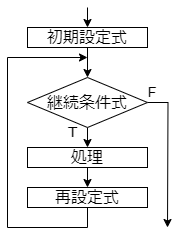

The diagram above was exported from draw.io. Its source (the exported page's mxGraphModel, read from the mxfile embedded in the PNG):
<mxGraphModel dx="478" dy="279" grid="1" gridSize="10" guides="1" tooltips="1" connect="1" arrows="1" fold="1" page="1" pageScale="1" pageWidth="827" pageHeight="1169" math="0" shadow="0">
  <root>
    <mxCell id="0" />
    <mxCell id="1" parent="0" />
    <mxCell id="J3H6u2HE4rTGjAW2a7P1-7" style="edgeStyle=orthogonalEdgeStyle;rounded=0;orthogonalLoop=1;jettySize=auto;html=1;exitX=0.5;exitY=1;exitDx=0;exitDy=0;" edge="1" parent="1" source="J3H6u2HE4rTGjAW2a7P1-2" target="J3H6u2HE4rTGjAW2a7P1-3">
      <mxGeometry relative="1" as="geometry" />
    </mxCell>
    <mxCell id="J3H6u2HE4rTGjAW2a7P1-9" style="edgeStyle=orthogonalEdgeStyle;rounded=0;orthogonalLoop=1;jettySize=auto;html=1;exitX=0.5;exitY=0;exitDx=0;exitDy=0;endArrow=none;endFill=0;strokeColor=default;startArrow=classic;startFill=1;" edge="1" parent="1" source="J3H6u2HE4rTGjAW2a7P1-2">
      <mxGeometry relative="1" as="geometry">
        <mxPoint x="180" y="20" as="targetPoint" />
      </mxGeometry>
    </mxCell>
    <mxCell id="J3H6u2HE4rTGjAW2a7P1-2" value="初期設定式" style="rounded=0;whiteSpace=wrap;html=1;strokeWidth=1;fontSize=16;" vertex="1" parent="1">
      <mxGeometry x="120" y="40" width="120" height="20" as="geometry" />
    </mxCell>
    <mxCell id="J3H6u2HE4rTGjAW2a7P1-6" style="edgeStyle=orthogonalEdgeStyle;rounded=0;orthogonalLoop=1;jettySize=auto;html=1;exitX=0.5;exitY=1;exitDx=0;exitDy=0;entryX=0.5;entryY=0;entryDx=0;entryDy=0;" edge="1" parent="1" source="J3H6u2HE4rTGjAW2a7P1-3" target="J3H6u2HE4rTGjAW2a7P1-4">
      <mxGeometry relative="1" as="geometry" />
    </mxCell>
    <mxCell id="J3H6u2HE4rTGjAW2a7P1-11" style="edgeStyle=orthogonalEdgeStyle;rounded=0;orthogonalLoop=1;jettySize=auto;html=1;exitX=1;exitY=0.5;exitDx=0;exitDy=0;" edge="1" parent="1" source="J3H6u2HE4rTGjAW2a7P1-3">
      <mxGeometry relative="1" as="geometry">
        <mxPoint x="260" y="240" as="targetPoint" />
      </mxGeometry>
    </mxCell>
    <mxCell id="J3H6u2HE4rTGjAW2a7P1-3" value="継続条件式" style="rhombus;whiteSpace=wrap;html=1;fontSize=16;" vertex="1" parent="1">
      <mxGeometry x="120" y="90" width="120" height="50" as="geometry" />
    </mxCell>
    <mxCell id="J3H6u2HE4rTGjAW2a7P1-8" style="edgeStyle=orthogonalEdgeStyle;rounded=0;orthogonalLoop=1;jettySize=auto;html=1;exitX=0.5;exitY=1;exitDx=0;exitDy=0;entryX=0.5;entryY=0;entryDx=0;entryDy=0;" edge="1" parent="1" source="J3H6u2HE4rTGjAW2a7P1-4" target="J3H6u2HE4rTGjAW2a7P1-5">
      <mxGeometry relative="1" as="geometry" />
    </mxCell>
    <mxCell id="J3H6u2HE4rTGjAW2a7P1-4" value="処理" style="rounded=0;whiteSpace=wrap;html=1;strokeWidth=1;fontSize=16;" vertex="1" parent="1">
      <mxGeometry x="120" y="160" width="120" height="20" as="geometry" />
    </mxCell>
    <mxCell id="J3H6u2HE4rTGjAW2a7P1-10" style="edgeStyle=orthogonalEdgeStyle;rounded=0;orthogonalLoop=1;jettySize=auto;html=1;exitX=0.5;exitY=1;exitDx=0;exitDy=0;" edge="1" parent="1" source="J3H6u2HE4rTGjAW2a7P1-5">
      <mxGeometry relative="1" as="geometry">
        <mxPoint x="180" y="70" as="targetPoint" />
        <Array as="points">
          <mxPoint x="180" y="240" />
          <mxPoint x="100" y="240" />
          <mxPoint x="100" y="70" />
        </Array>
      </mxGeometry>
    </mxCell>
    <mxCell id="J3H6u2HE4rTGjAW2a7P1-5" value="再設定式" style="rounded=0;whiteSpace=wrap;html=1;strokeWidth=1;fontSize=16;" vertex="1" parent="1">
      <mxGeometry x="120" y="200" width="120" height="20" as="geometry" />
    </mxCell>
    <mxCell id="J3H6u2HE4rTGjAW2a7P1-12" value="T" style="text;html=1;align=center;verticalAlign=middle;resizable=0;points=[];autosize=1;strokeColor=none;fillColor=none;fontFamily=Lucida Console;fontSize=16;" vertex="1" parent="1">
      <mxGeometry x="150" y="130" width="30" height="30" as="geometry" />
    </mxCell>
    <mxCell id="J3H6u2HE4rTGjAW2a7P1-13" value="F" style="text;html=1;align=center;verticalAlign=middle;resizable=0;points=[];autosize=1;strokeColor=none;fillColor=none;fontFamily=Lucida Console;fontSize=16;" vertex="1" parent="1">
      <mxGeometry x="230" y="90" width="30" height="30" as="geometry" />
    </mxCell>
  </root>
</mxGraphModel>